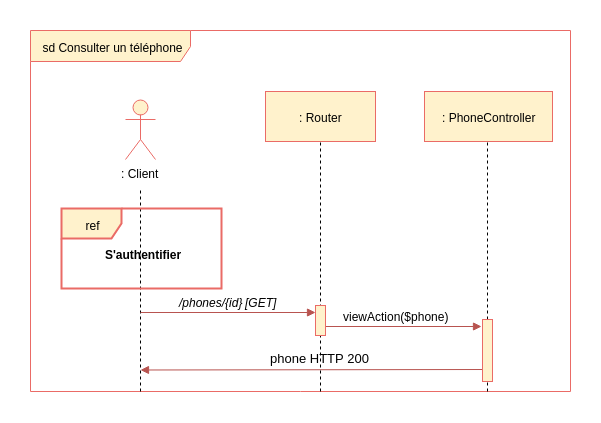

The diagram above was exported from draw.io. Its source (the exported page's mxGraphModel, read from the mxfile embedded in the PNG):
<mxGraphModel dx="1607" dy="775" grid="1" gridSize="10" guides="1" tooltips="1" connect="1" arrows="1" fold="1" page="1" pageScale="1" pageWidth="827" pageHeight="1169" background="#ffffff" math="0" shadow="0">
  <root>
    <mxCell id="0" />
    <mxCell id="1" parent="0" />
    <mxCell id="__lmfzt5C_RW6g_4dSBR-378" value="" style="endArrow=block;html=1;endFill=1;fillColor=#f8cecc;strokeColor=#b85450;" parent="1" edge="1">
      <mxGeometry width="50" height="50" relative="1" as="geometry">
        <mxPoint x="505" y="468" as="sourcePoint" />
        <mxPoint x="160" y="468.5" as="targetPoint" />
      </mxGeometry>
    </mxCell>
    <mxCell id="2" value="sd Consulter un téléphone" style="shape=umlFrame;whiteSpace=wrap;html=1;width=160;height=31;fillColor=#fff2cc;strokeColor=#EA6B66;" parent="1" vertex="1">
      <mxGeometry x="50" y="129" width="540" height="361" as="geometry" />
    </mxCell>
    <mxCell id="28" value="" style="endArrow=none;dashed=1;html=1;entryX=0.5;entryY=1;exitX=0.276;exitY=1.003;exitPerimeter=0;" parent="1" edge="1">
      <mxGeometry width="50" height="50" relative="1" as="geometry">
        <mxPoint x="507" y="490" as="sourcePoint" />
        <mxPoint x="507" y="233" as="targetPoint" />
      </mxGeometry>
    </mxCell>
    <mxCell id="263" value="" style="html=1;points=[];perimeter=orthogonalPerimeter;fillColor=#fff2cc;strokeColor=#EA6B66;" parent="1" vertex="1">
      <mxGeometry x="502" y="418" width="10" height="62" as="geometry" />
    </mxCell>
    <mxCell id="3" value=": Client" style="shape=umlActor;verticalLabelPosition=bottom;labelBackgroundColor=#ffffff;verticalAlign=top;html=1;fillColor=#fff2cc;strokeColor=#EA6B66;" parent="1" vertex="1">
      <mxGeometry x="145" y="198" width="30" height="60" as="geometry" />
    </mxCell>
    <mxCell id="8" value="" style="endArrow=none;dashed=1;html=1;" parent="1" edge="1">
      <mxGeometry width="50" height="50" relative="1" as="geometry">
        <mxPoint x="160" y="490" as="sourcePoint" />
        <mxPoint x="160" y="287" as="targetPoint" />
      </mxGeometry>
    </mxCell>
    <mxCell id="9" value="" style="endArrow=none;dashed=1;html=1;entryX=0.5;entryY=1;" parent="1" edge="1">
      <mxGeometry width="50" height="50" relative="1" as="geometry">
        <mxPoint x="340" y="490" as="sourcePoint" />
        <mxPoint x="340" y="232.82352941176464" as="targetPoint" />
      </mxGeometry>
    </mxCell>
    <mxCell id="12" value="/phones/{id}" style="text;html=1;resizable=0;points=[];autosize=1;align=left;verticalAlign=top;spacingTop=-4;fontStyle=2" parent="1" vertex="1">
      <mxGeometry x="197" y="392" width="80" height="10" as="geometry" />
    </mxCell>
    <mxCell id="13" value="viewAction($phone)" style="text;html=1;resizable=0;points=[];autosize=1;align=left;verticalAlign=top;spacingTop=-4;" parent="1" vertex="1">
      <mxGeometry x="361" y="406" width="120" height="10" as="geometry" />
    </mxCell>
    <mxCell id="14" value="" style="endArrow=block;html=1;endFill=1;fillColor=#f8cecc;strokeColor=#b85450;" parent="1" edge="1">
      <mxGeometry width="50" height="50" relative="1" as="geometry">
        <mxPoint x="340" y="425" as="sourcePoint" />
        <mxPoint x="501" y="425" as="targetPoint" />
      </mxGeometry>
    </mxCell>
    <mxCell id="19" value="" style="html=1;points=[];perimeter=orthogonalPerimeter;fillColor=#fff2cc;strokeColor=#EA6B66;" parent="1" vertex="1">
      <mxGeometry x="335" y="404" width="10" height="30" as="geometry" />
    </mxCell>
    <mxCell id="68" value="" style="endArrow=block;html=1;endFill=1;fillColor=#f8cecc;strokeColor=#b85450;entryX=0.5;entryY=0.24;entryPerimeter=0;" parent="1" edge="1">
      <mxGeometry width="50" height="50" relative="1" as="geometry">
        <mxPoint x="160" y="411" as="sourcePoint" />
        <mxPoint x="335" y="411" as="targetPoint" />
      </mxGeometry>
    </mxCell>
    <mxCell id="218" value="ref" style="shape=umlFrame;whiteSpace=wrap;html=1;fillColor=#fff2cc;strokeColor=#EA6B66;strokeWidth=2;" parent="1" vertex="1">
      <mxGeometry x="81" y="307" width="160" height="80" as="geometry" />
    </mxCell>
    <mxCell id="219" value="S'authentifier" style="text;html=1;resizable=0;points=[];autosize=1;align=left;verticalAlign=top;spacingTop=-4;fontStyle=1" parent="1" vertex="1">
      <mxGeometry x="123" y="344" width="90" height="20" as="geometry" />
    </mxCell>
    <mxCell id="220" value="[GET]" style="text;html=1;resizable=0;points=[];autosize=1;align=left;verticalAlign=top;spacingTop=-4;fontStyle=2" parent="1" vertex="1">
      <mxGeometry x="263" y="392" width="50" height="10" as="geometry" />
    </mxCell>
    <mxCell id="5" value=": Router" style="html=1;fillColor=#fff2cc;strokeColor=#EA6B66;" parent="1" vertex="1">
      <mxGeometry x="285" y="190" width="110" height="50" as="geometry" />
    </mxCell>
    <mxCell id="27" value=": PhoneController" style="html=1;fillColor=#fff2cc;strokeColor=#EA6B66;" parent="1" vertex="1">
      <mxGeometry x="444" y="190" width="128" height="50" as="geometry" />
    </mxCell>
    <mxCell id="__lmfzt5C_RW6g_4dSBR-379" value="&lt;font color=&quot;#000000&quot;&gt;phone HTTP 200&lt;/font&gt;" style="text;html=1;resizable=0;points=[];autosize=1;align=left;verticalAlign=top;spacingTop=-4;fontSize=13;fontColor=#007FFF;" parent="1" vertex="1">
      <mxGeometry x="287.5" y="447" width="110" height="20" as="geometry" />
    </mxCell>
  </root>
</mxGraphModel>